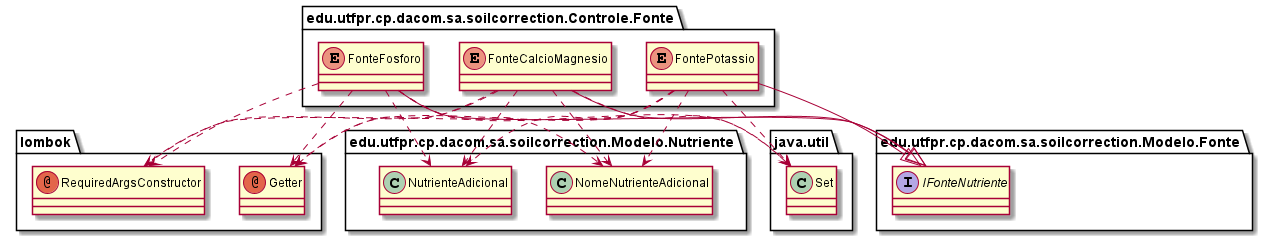

The diagram above was rendered by PlantUML. Its source (embedded in the PNG):
@startuml
annotation lombok.Getter
annotation lombok.RequiredArgsConstructor
class edu.utfpr.cp.dacom.sa.soilcorrection.Modelo.Nutriente.NomeNutrienteAdicional
class edu.utfpr.cp.dacom.sa.soilcorrection.Modelo.Nutriente.NutrienteAdicional
class java.util.Set
enum edu.utfpr.cp.dacom.sa.soilcorrection.Controle.Fonte.FonteCalcioMagnesio
enum edu.utfpr.cp.dacom.sa.soilcorrection.Controle.Fonte.FonteFosforo
enum edu.utfpr.cp.dacom.sa.soilcorrection.Controle.Fonte.FontePotassio
interface edu.utfpr.cp.dacom.sa.soilcorrection.Modelo.Fonte.IFonteNutriente
edu.utfpr.cp.dacom.sa.soilcorrection.Controle.Fonte.FonteCalcioMagnesio ..> lombok.Getter
edu.utfpr.cp.dacom.sa.soilcorrection.Controle.Fonte.FonteCalcioMagnesio ..> lombok.RequiredArgsConstructor
edu.utfpr.cp.dacom.sa.soilcorrection.Controle.Fonte.FonteCalcioMagnesio ..> edu.utfpr.cp.dacom.sa.soilcorrection.Modelo.Nutriente.NomeNutrienteAdicional
edu.utfpr.cp.dacom.sa.soilcorrection.Controle.Fonte.FonteCalcioMagnesio ..> edu.utfpr.cp.dacom.sa.soilcorrection.Modelo.Nutriente.NutrienteAdicional
edu.utfpr.cp.dacom.sa.soilcorrection.Controle.Fonte.FonteCalcioMagnesio ..> java.util.Set
edu.utfpr.cp.dacom.sa.soilcorrection.Controle.Fonte.FonteCalcioMagnesio --|> edu.utfpr.cp.dacom.sa.soilcorrection.Modelo.Fonte.IFonteNutriente
edu.utfpr.cp.dacom.sa.soilcorrection.Controle.Fonte.FonteFosforo ..> lombok.Getter
edu.utfpr.cp.dacom.sa.soilcorrection.Controle.Fonte.FonteFosforo ..> lombok.RequiredArgsConstructor
edu.utfpr.cp.dacom.sa.soilcorrection.Controle.Fonte.FonteFosforo ..> edu.utfpr.cp.dacom.sa.soilcorrection.Modelo.Nutriente.NomeNutrienteAdicional
edu.utfpr.cp.dacom.sa.soilcorrection.Controle.Fonte.FonteFosforo ..> edu.utfpr.cp.dacom.sa.soilcorrection.Modelo.Nutriente.NutrienteAdicional
edu.utfpr.cp.dacom.sa.soilcorrection.Controle.Fonte.FonteFosforo ..> java.util.Set
edu.utfpr.cp.dacom.sa.soilcorrection.Controle.Fonte.FonteFosforo --|> edu.utfpr.cp.dacom.sa.soilcorrection.Modelo.Fonte.IFonteNutriente
edu.utfpr.cp.dacom.sa.soilcorrection.Controle.Fonte.FontePotassio ..> lombok.Getter
edu.utfpr.cp.dacom.sa.soilcorrection.Controle.Fonte.FontePotassio ..> lombok.RequiredArgsConstructor
edu.utfpr.cp.dacom.sa.soilcorrection.Controle.Fonte.FontePotassio ..> edu.utfpr.cp.dacom.sa.soilcorrection.Modelo.Nutriente.NomeNutrienteAdicional
edu.utfpr.cp.dacom.sa.soilcorrection.Controle.Fonte.FontePotassio ..> edu.utfpr.cp.dacom.sa.soilcorrection.Modelo.Nutriente.NutrienteAdicional
edu.utfpr.cp.dacom.sa.soilcorrection.Controle.Fonte.FontePotassio ..> java.util.Set
edu.utfpr.cp.dacom.sa.soilcorrection.Controle.Fonte.FontePotassio --|> edu.utfpr.cp.dacom.sa.soilcorrection.Modelo.Fonte.IFonteNutriente
@enduml